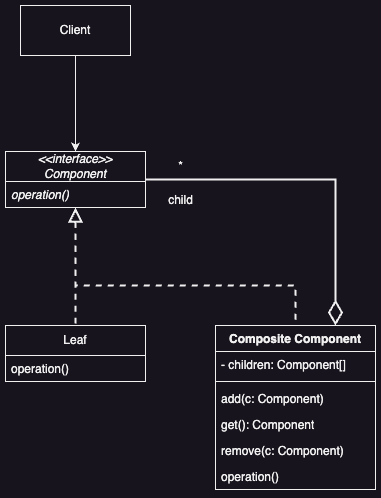

The diagram above was exported from draw.io. Its source (the exported page's mxGraphModel, read from the mxfile embedded in the PNG):
<mxGraphModel dx="1026" dy="772" grid="1" gridSize="10" guides="1" tooltips="1" connect="1" arrows="1" fold="1" page="1" pageScale="1" pageWidth="827" pageHeight="1169" math="0" shadow="0">
  <root>
    <mxCell id="WIyWlLk6GJQsqaUBKTNV-0" />
    <mxCell id="WIyWlLk6GJQsqaUBKTNV-1" parent="WIyWlLk6GJQsqaUBKTNV-0" />
    <mxCell id="1BEp1-S8vm81NyEf0Nzk-7" style="edgeStyle=orthogonalEdgeStyle;rounded=0;orthogonalLoop=1;jettySize=auto;html=1;entryX=0.5;entryY=0;entryDx=0;entryDy=0;dashed=1;endArrow=none;endFill=0;startArrow=block;startFill=0;startSize=10;strokeWidth=2;" edge="1" parent="WIyWlLk6GJQsqaUBKTNV-1" source="1BEp1-S8vm81NyEf0Nzk-0" target="1BEp1-S8vm81NyEf0Nzk-4">
      <mxGeometry relative="1" as="geometry" />
    </mxCell>
    <mxCell id="1BEp1-S8vm81NyEf0Nzk-15" style="edgeStyle=orthogonalEdgeStyle;rounded=0;orthogonalLoop=1;jettySize=auto;html=1;entryX=0.5;entryY=0;entryDx=0;entryDy=0;dashed=1;strokeWidth=2;endArrow=none;endFill=0;startArrow=block;startFill=0;startSize=10;" edge="1" parent="WIyWlLk6GJQsqaUBKTNV-1" source="1BEp1-S8vm81NyEf0Nzk-0" target="1BEp1-S8vm81NyEf0Nzk-8">
      <mxGeometry relative="1" as="geometry">
        <Array as="points">
          <mxPoint x="250" y="320" />
          <mxPoint x="470" y="320" />
        </Array>
      </mxGeometry>
    </mxCell>
    <mxCell id="1BEp1-S8vm81NyEf0Nzk-16" style="edgeStyle=orthogonalEdgeStyle;rounded=0;orthogonalLoop=1;jettySize=auto;html=1;entryX=0.75;entryY=0;entryDx=0;entryDy=0;strokeWidth=2;endArrow=diamondThin;endFill=0;startArrow=none;startFill=0;startSize=6;endSize=20;" edge="1" parent="WIyWlLk6GJQsqaUBKTNV-1" source="1BEp1-S8vm81NyEf0Nzk-0" target="1BEp1-S8vm81NyEf0Nzk-8">
      <mxGeometry relative="1" as="geometry" />
    </mxCell>
    <mxCell id="1BEp1-S8vm81NyEf0Nzk-0" value="&lt;i&gt;&amp;lt;&amp;lt;interface&amp;gt;&amp;gt;&lt;/i&gt;&lt;div&gt;&lt;i&gt;Component&lt;/i&gt;&lt;/div&gt;" style="swimlane;fontStyle=0;childLayout=stackLayout;horizontal=1;startSize=30;fillColor=none;horizontalStack=0;resizeParent=1;resizeParentMax=0;resizeLast=0;collapsible=1;marginBottom=0;whiteSpace=wrap;html=1;" vertex="1" parent="WIyWlLk6GJQsqaUBKTNV-1">
      <mxGeometry x="180" y="186" width="140" height="56" as="geometry" />
    </mxCell>
    <mxCell id="1BEp1-S8vm81NyEf0Nzk-1" value="&lt;i&gt;operation()&lt;/i&gt;" style="text;strokeColor=none;fillColor=none;align=left;verticalAlign=top;spacingLeft=4;spacingRight=4;overflow=hidden;rotatable=0;points=[[0,0.5],[1,0.5]];portConstraint=eastwest;whiteSpace=wrap;html=1;" vertex="1" parent="1BEp1-S8vm81NyEf0Nzk-0">
      <mxGeometry y="30" width="140" height="26" as="geometry" />
    </mxCell>
    <mxCell id="1BEp1-S8vm81NyEf0Nzk-4" value="&lt;span&gt;Leaf&lt;/span&gt;" style="swimlane;fontStyle=0;childLayout=stackLayout;horizontal=1;startSize=30;fillColor=none;horizontalStack=0;resizeParent=1;resizeParentMax=0;resizeLast=0;collapsible=1;marginBottom=0;whiteSpace=wrap;html=1;" vertex="1" parent="WIyWlLk6GJQsqaUBKTNV-1">
      <mxGeometry x="180" y="360" width="140" height="56" as="geometry" />
    </mxCell>
    <mxCell id="1BEp1-S8vm81NyEf0Nzk-5" value="&lt;span&gt;operation()&lt;/span&gt;" style="text;strokeColor=none;fillColor=none;align=left;verticalAlign=top;spacingLeft=4;spacingRight=4;overflow=hidden;rotatable=0;points=[[0,0.5],[1,0.5]];portConstraint=eastwest;whiteSpace=wrap;html=1;fontStyle=0" vertex="1" parent="1BEp1-S8vm81NyEf0Nzk-4">
      <mxGeometry y="30" width="140" height="26" as="geometry" />
    </mxCell>
    <mxCell id="1BEp1-S8vm81NyEf0Nzk-8" value="Composite Component" style="swimlane;fontStyle=1;align=center;verticalAlign=top;childLayout=stackLayout;horizontal=1;startSize=26;horizontalStack=0;resizeParent=1;resizeParentMax=0;resizeLast=0;collapsible=1;marginBottom=0;whiteSpace=wrap;html=1;" vertex="1" parent="WIyWlLk6GJQsqaUBKTNV-1">
      <mxGeometry x="390" y="360" width="160" height="164" as="geometry" />
    </mxCell>
    <mxCell id="1BEp1-S8vm81NyEf0Nzk-9" value="- children: Component[]" style="text;strokeColor=none;fillColor=none;align=left;verticalAlign=top;spacingLeft=4;spacingRight=4;overflow=hidden;rotatable=0;points=[[0,0.5],[1,0.5]];portConstraint=eastwest;whiteSpace=wrap;html=1;" vertex="1" parent="1BEp1-S8vm81NyEf0Nzk-8">
      <mxGeometry y="26" width="160" height="26" as="geometry" />
    </mxCell>
    <mxCell id="1BEp1-S8vm81NyEf0Nzk-10" value="" style="line;strokeWidth=1;fillColor=none;align=left;verticalAlign=middle;spacingTop=-1;spacingLeft=3;spacingRight=3;rotatable=0;labelPosition=right;points=[];portConstraint=eastwest;strokeColor=inherit;" vertex="1" parent="1BEp1-S8vm81NyEf0Nzk-8">
      <mxGeometry y="52" width="160" height="8" as="geometry" />
    </mxCell>
    <mxCell id="1BEp1-S8vm81NyEf0Nzk-11" value="add(c: Component)" style="text;strokeColor=none;fillColor=none;align=left;verticalAlign=top;spacingLeft=4;spacingRight=4;overflow=hidden;rotatable=0;points=[[0,0.5],[1,0.5]];portConstraint=eastwest;whiteSpace=wrap;html=1;" vertex="1" parent="1BEp1-S8vm81NyEf0Nzk-8">
      <mxGeometry y="60" width="160" height="26" as="geometry" />
    </mxCell>
    <mxCell id="1BEp1-S8vm81NyEf0Nzk-12" value="get(): Component" style="text;strokeColor=none;fillColor=none;align=left;verticalAlign=top;spacingLeft=4;spacingRight=4;overflow=hidden;rotatable=0;points=[[0,0.5],[1,0.5]];portConstraint=eastwest;whiteSpace=wrap;html=1;" vertex="1" parent="1BEp1-S8vm81NyEf0Nzk-8">
      <mxGeometry y="86" width="160" height="26" as="geometry" />
    </mxCell>
    <mxCell id="1BEp1-S8vm81NyEf0Nzk-13" value="remove(c: Component)" style="text;strokeColor=none;fillColor=none;align=left;verticalAlign=top;spacingLeft=4;spacingRight=4;overflow=hidden;rotatable=0;points=[[0,0.5],[1,0.5]];portConstraint=eastwest;whiteSpace=wrap;html=1;" vertex="1" parent="1BEp1-S8vm81NyEf0Nzk-8">
      <mxGeometry y="112" width="160" height="26" as="geometry" />
    </mxCell>
    <mxCell id="1BEp1-S8vm81NyEf0Nzk-14" value="operation()" style="text;strokeColor=none;fillColor=none;align=left;verticalAlign=top;spacingLeft=4;spacingRight=4;overflow=hidden;rotatable=0;points=[[0,0.5],[1,0.5]];portConstraint=eastwest;whiteSpace=wrap;html=1;" vertex="1" parent="1BEp1-S8vm81NyEf0Nzk-8">
      <mxGeometry y="138" width="160" height="26" as="geometry" />
    </mxCell>
    <mxCell id="1BEp1-S8vm81NyEf0Nzk-18" style="edgeStyle=orthogonalEdgeStyle;rounded=0;orthogonalLoop=1;jettySize=auto;html=1;entryX=0.5;entryY=0;entryDx=0;entryDy=0;" edge="1" parent="WIyWlLk6GJQsqaUBKTNV-1" source="1BEp1-S8vm81NyEf0Nzk-17" target="1BEp1-S8vm81NyEf0Nzk-0">
      <mxGeometry relative="1" as="geometry" />
    </mxCell>
    <mxCell id="1BEp1-S8vm81NyEf0Nzk-17" value="Client" style="html=1;whiteSpace=wrap;" vertex="1" parent="WIyWlLk6GJQsqaUBKTNV-1">
      <mxGeometry x="195" y="40" width="110" height="50" as="geometry" />
    </mxCell>
    <mxCell id="1BEp1-S8vm81NyEf0Nzk-19" value="*" style="text;html=1;align=center;verticalAlign=middle;resizable=0;points=[];autosize=1;strokeColor=none;fillColor=none;" vertex="1" parent="WIyWlLk6GJQsqaUBKTNV-1">
      <mxGeometry x="340" y="186" width="30" height="30" as="geometry" />
    </mxCell>
    <mxCell id="1BEp1-S8vm81NyEf0Nzk-20" value="child" style="text;html=1;align=center;verticalAlign=middle;resizable=0;points=[];autosize=1;strokeColor=none;fillColor=none;" vertex="1" parent="WIyWlLk6GJQsqaUBKTNV-1">
      <mxGeometry x="330" y="220" width="50" height="30" as="geometry" />
    </mxCell>
  </root>
</mxGraphModel>